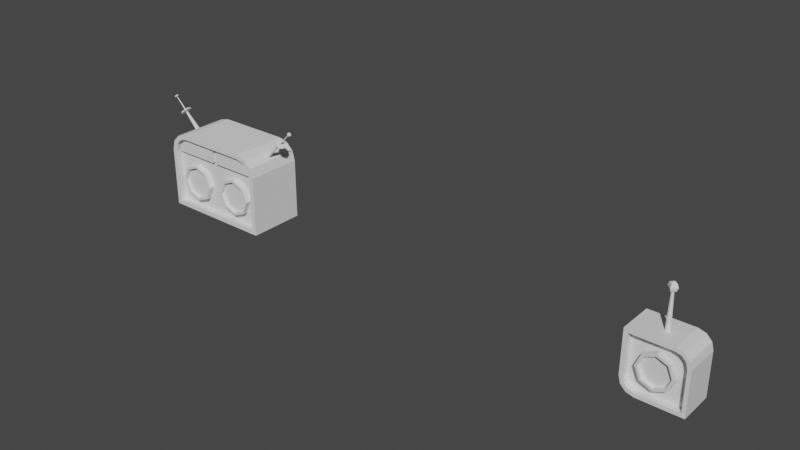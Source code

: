 # Source: simpelButton2Text.blend  (saved by Blender 3.4.6; exported with 4.5.12 LTS)
import bpy
from mathutils import Matrix  # noqa: F401  (used for matrix-valued properties, if any)

bpy.ops.wm.read_factory_settings(use_empty=True)
scene = bpy.context.scene
scene.name = 'Scene'

# ---- collections
col_collection = bpy.data.collections.new('Collection'); scene.collection.children.link(col_collection)

# ---- materials (node trees are filled in below, after node groups)
mat_material = bpy.data.materials.new('Material')
mat_material.alpha_threshold = 0.0
mat_material.use_transparent_shadow = False
mat_material.roughness = 0.5
mat_material.line_color = (0.0, 0.0, 0.0, 1.0)

# ---- material node trees
mat_material.use_nodes = True; mat_material.node_tree.nodes.clear()
_N = mat_material.node_tree.nodes; _L = mat_material.node_tree.links
n0 = _N.new('ShaderNodeOutputMaterial'); n0.name = 'Material Output'; n0.location = (300, 300)
n1 = _N.new('ShaderNodeBsdfPrincipled'); n1.name = 'Principled BSDF'; n1.location = (10, 300)
n1.distribution = 'GGX'
n1.subsurface_method = 'RANDOM_WALK_SKIN'
n1.inputs[3].default_value = 1.45
n1.inputs[27].default_value = (0.0, 0.0, 0.0, 1.0)
n1.inputs[28].default_value = 1.0
_L.new(n1.outputs[0], n0.inputs[0])
n0.is_active_output = True

# ---- world
world_world = bpy.data.worlds.new('World'); scene.world = world_world
world_world.use_nodes = True; world_world.node_tree.nodes.clear()
_N = world_world.node_tree.nodes; _L = world_world.node_tree.links
n0 = _N.new('ShaderNodeOutputWorld'); n0.name = 'World Output'; n0.location = (300, 300)
n1 = _N.new('ShaderNodeBackground'); n1.name = 'Background'; n1.location = (10, 300)
n1.inputs[0].default_value = (0.05088, 0.05088, 0.05088, 1.0)
_L.new(n1.outputs[0], n0.inputs[0])
n0.is_active_output = True
world_world.color = (0.05088, 0.05088, 0.05088)
world_world.use_sun_shadow = False
world_world.sun_shadow_jitter_overblur = 0.0

# ---- meshes
me_cube = bpy.data.meshes.new('Cube')
me_cube.from_pydata([(0.2238, -0.08565, -0.3568), (-0.2162, -0.08565, 0.08323), (-0.2462, 0.2204, 0.1132), (0.2538, 0.2204, -0.3868), (0.2238, -0.08565, -0.01662), (0.1239, -0.08565, 0.08323), (0.21, -0.08565, 0.03475), (0.1753, -0.08565, 0.06946), (-0.2162, -0.08565, -0.2569), (-0.1164, -0.08565, -0.3568), (-0.2025, -0.08565, -0.3083), (-0.1678, -0.08565, -0.343), (0.1279, 0.2204, 0.1132), (0.2538, 0.2204, -0.01268), (0.1908, 0.2204, 0.09636), (0.2369, 0.2204, 0.05028), (-0.1203, 0.2204, -0.3868), (-0.2462, 0.2204, -0.2609), (-0.1833, 0.2204, -0.3699), (-0.2294, 0.2204, -0.3238), (0.2369, -0.08565, 0.05028), (0.2538, -0.08565, -0.01268), (0.1908, -0.08565, 0.09636), (0.1279, -0.08565, 0.1132), (-0.1203, -0.08565, -0.3868), (-0.1833, -0.08565, -0.3699), (-0.2294, -0.08565, -0.3238), (-0.2462, -0.08565, -0.2609), (-0.2462, -0.08565, 0.1132), (0.2538, -0.08565, -0.3868), (0.21, -0.02565, 0.03475), (0.2238, -0.02565, -0.01662), (0.1753, -0.02565, 0.06946), (0.1239, -0.02565, 0.08323), (-0.1164, -0.02565, -0.3568), (-0.1678, -0.02565, -0.343), (-0.2025, -0.02565, -0.3083), (-0.2162, -0.02565, -0.2569), (-0.2162, -0.02565, 0.08323), (0.2238, -0.02565, -0.3568), (-0.1435, -0.0347, -0.1368), (-0.1004, -0.0347, -0.03262), (0.003769, -0.0347, 0.01052), (0.1079, -0.0347, -0.03262), (0.1511, -0.0347, -0.1368), (0.1079, -0.0347, -0.2409), (0.003769, -0.0347, -0.2841), (-0.1004, -0.0347, -0.2409), (-0.1004, -0.0347, -0.03262), (-0.1435, -0.0347, -0.1368), (0.003769, -0.0347, 0.01052), (0.1079, -0.0347, -0.03262), (0.1511, -0.0347, -0.1368), (0.1079, -0.0347, -0.2409), (0.003769, -0.0347, -0.2841), (-0.1004, -0.0347, -0.2409), (-0.08507, -0.0847, -0.04793), (-0.1219, -0.0847, -0.1368), (0.003769, -0.0847, -0.01113), (0.09261, -0.0847, -0.04793), (0.1294, -0.0847, -0.1368), (0.09261, -0.0847, -0.2256), (0.003769, -0.0847, -0.2624), (-0.08507, -0.0847, -0.2256), (-0.1004, -0.0847, -0.03262), (-0.1435, -0.0847, -0.1368), (0.003769, -0.0847, 0.01052), (0.1079, -0.0847, -0.03262), (0.1511, -0.0847, -0.1368), (0.1079, -0.0847, -0.2409), (0.003769, -0.0847, -0.2841), (-0.1004, -0.0847, -0.2409), (-0.08507, -0.0547, -0.04793), (-0.1219, -0.0547, -0.1368), (0.003769, -0.0547, -0.01113), (0.09261, -0.0547, -0.04793), (0.1294, -0.0547, -0.1368), (0.09261, -0.0547, -0.2256), (0.003769, -0.0547, -0.2624), (-0.08507, -0.0547, -0.2256), (-0.02438, 0.08257, 0.1132), (0.006015, 0.08257, 0.1132), (0.006015, 0.05217, 0.1132), (-0.02438, 0.05217, 0.1132), (-0.03068, 0.06737, 0.1132), (0.01231, 0.06737, 0.1132), (-0.009182, 0.04588, 0.1132), (-0.009182, 0.08887, 0.1132), (-0.009182, 0.06737, 0.1132), (-0.01993, 0.06737, 0.4132), (-0.01678, 0.07497, 0.4132), (0.001564, 0.06737, 0.4132), (-0.001584, 0.05977, 0.4132), (-0.009182, 0.05663, 0.4132), (-0.01678, 0.05977, 0.4132), (-0.009182, 0.07812, 0.4132), (-0.001584, 0.07497, 0.4132), (-0.009182, 0.06737, 0.4132), (-0.009731, 0.1041, 0.4431), (-0.009731, 0.09249, 0.415), (0.0184, 0.06435, 0.4713), (0.03005, 0.06435, 0.4431), (0.0184, 0.06435, 0.415), (-0.009731, 0.03622, 0.4713), (-0.009731, 0.02457, 0.4431), (-0.009731, 0.03622, 0.415), (-0.009731, 0.06435, 0.4033), (-0.009731, 0.06435, 0.4829), (-0.03786, 0.06435, 0.4713), (-0.04952, 0.06435, 0.4431), (-0.03786, 0.06435, 0.415), (-0.009731, 0.09249, 0.4713)], [], [(29, 24, 16, 3), (27, 28, 2, 17), (28, 23, 12, 2), (21, 29, 3, 13), (16, 18, 19, 17, 2, 12, 14, 15, 13, 3), (21, 13, 15, 20), (20, 15, 14, 22), (22, 14, 12, 23), (16, 24, 25, 18), (18, 25, 26, 19), (19, 26, 27, 17), (9, 0, 39, 34), (6, 4, 21, 20), (7, 6, 20, 22), (5, 7, 22, 23), (9, 11, 25, 24), (11, 10, 26, 25), (10, 8, 27, 26), (8, 1, 28, 27), (0, 9, 24, 29), (4, 0, 29, 21), (1, 5, 23, 28), (37, 36, 35, 34, 39, 31, 30, 32, 33, 38), (10, 11, 35, 36), (6, 7, 32, 30), (0, 4, 31, 39), (8, 10, 36, 37), (7, 5, 33, 32), (5, 1, 38, 33), (1, 8, 37, 38), (11, 9, 34, 35), (4, 6, 30, 31), (41, 42, 43, 44, 45, 46, 47, 40), (51, 50, 66, 67), (40, 47, 55, 49), (46, 45, 53, 54), (44, 43, 51, 52), (42, 41, 48, 50), (47, 46, 54, 55), (45, 44, 52, 53), (43, 42, 50, 51), (41, 40, 49, 48), (63, 62, 78, 79), (48, 49, 65, 64), (49, 55, 71, 65), (54, 53, 69, 70), (52, 51, 67, 68), (50, 48, 64, 66), (55, 54, 70, 71), (53, 52, 68, 69), (57, 56, 64, 65), (56, 58, 66, 64), (58, 59, 67, 66), (59, 60, 68, 67), (60, 61, 69, 68), (61, 62, 70, 69), (62, 63, 71, 70), (63, 57, 65, 71), (72, 73, 79, 78, 77, 76, 75, 74), (61, 60, 76, 77), (59, 58, 74, 75), (56, 57, 73, 72), (57, 63, 79, 73), (62, 61, 77, 78), (60, 59, 75, 76), (58, 56, 72, 74), (88, 87, 81, 85), (84, 80, 87, 88), (83, 84, 88, 86), (86, 88, 85, 82), (97, 91, 96, 95), (89, 97, 95, 90), (94, 93, 97, 89), (93, 92, 91, 97), (81, 87, 95, 96), (85, 81, 96, 91), (87, 80, 90, 95), (82, 85, 91, 92), (86, 82, 92, 93), (84, 83, 94, 89), (83, 86, 93, 94), (80, 84, 89, 90), (106, 99, 102), (98, 111, 100, 101), (99, 98, 101, 102), (111, 107, 100), (101, 100, 103, 104), (102, 101, 104, 105), (100, 107, 103), (106, 102, 105), (106, 105, 110), (104, 103, 108, 109), (105, 104, 109, 110), (103, 107, 108), (106, 110, 99), (109, 108, 111, 98), (110, 109, 98, 99), (108, 107, 111)])
_uv = me_cube.uv_layers.new(name='UVMap')
_uv.uv.foreach_set('vector', [0.375, 0.5, 0.375, 0.313, 0.375, 0.313, 0.375, 0.5, 0.438, 0.25, 0.625, 0.25, 0.625, 0.25, 0.438, 0.25, 0.625, 0.25, 0.625, 0.437, 0.625, 0.437, 0.625, 0.25, 0.562, 0.5, 0.375, 0.5, 0.375, 0.5, 0.562, 0.5, 0.375, 0.313, 0.3778, 0.2815, 0.4065, 0.2528, 0.438, 0.25, 0.625, 0.25, 0.625, 0.437, 0.6222, 0.4685, 0.5935, 0.4972, 0.562, 0.5, 0.375, 0.5, 0.562, 0.5, 0.562, 0.5, 0.5935, 0.4972, 0.5935, 0.4972, 0.5935, 0.4972, 0.5935, 0.4972, 0.6222, 0.4685, 0.6222, 0.4685, 0.6222, 0.4685, 0.6222, 0.4685, 0.625, 0.437, 0.625, 0.437, 0.375, 0.313, 0.375, 0.313, 0.3778, 0.2815, 0.3778, 0.2815, 0.3778, 0.2815, 0.3778, 0.2815, 0.4065, 0.2528, 0.4065, 0.2528, 0.4065, 0.2528, 0.4065, 0.2528, 0.438, 0.25, 0.438, 0.25, 0.3891, 0.3147, 0.39, 0.485, 0.39, 0.485, 0.3891, 0.3147, 0.5867, 0.4811, 0.5603, 0.4859, 0.562, 0.5, 0.5935, 0.4972, 0.6061, 0.4617, 0.5867, 0.4811, 0.5935, 0.4972, 0.6222, 0.4685, 0.6109, 0.4353, 0.6061, 0.4617, 0.6222, 0.4685, 0.625, 0.437, 0.3891, 0.3147, 0.3939, 0.2883, 0.3778, 0.2815, 0.375, 0.313, 0.3939, 0.2883, 0.4133, 0.2689, 0.4065, 0.2528, 0.3778, 0.2815, 0.4133, 0.2689, 0.4397, 0.2641, 0.438, 0.25, 0.4065, 0.2528, 0.4397, 0.2641, 0.61, 0.265, 0.625, 0.25, 0.438, 0.25, 0.39, 0.485, 0.3891, 0.3147, 0.375, 0.313, 0.375, 0.5, 0.5603, 0.4859, 0.39, 0.485, 0.375, 0.5, 0.562, 0.5, 0.61, 0.265, 0.6109, 0.4353, 0.625, 0.437, 0.625, 0.25, 0.4397, 0.2641, 0.4133, 0.2689, 0.3939, 0.2883, 0.3891, 0.3147, 0.39, 0.485, 0.5603, 0.4859, 0.5867, 0.4811, 0.6061, 0.4617, 0.6109, 0.4353, 0.61, 0.265, 0.4133, 0.2689, 0.3939, 0.2883, 0.3939, 0.2883, 0.4133, 0.2689, 0.5867, 0.4811, 0.6061, 0.4617, 0.6061, 0.4617, 0.5867, 0.4811, 0.39, 0.485, 0.5603, 0.4859, 0.5603, 0.4859, 0.39, 0.485, 0.4397, 0.2641, 0.4133, 0.2689, 0.4133, 0.2689, 0.4397, 0.2641, 0.6061, 0.4617, 0.6109, 0.4353, 0.6109, 0.4353, 0.6061, 0.4617, 0.6109, 0.4353, 0.61, 0.265, 0.61, 0.265, 0.6109, 0.4353, 0.61, 0.265, 0.4397, 0.2641, 0.4397, 0.2641, 0.61, 0.265, 0.3939, 0.2883, 0.3891, 0.3147, 0.3891, 0.3147, 0.3939, 0.2883, 0.5603, 0.4859, 0.5867, 0.4811, 0.5867, 0.4811, 0.5603, 0.4859, 0.4197, 0.4197, 0.49, 0.25, 0.4197, 0.08029, 0.25, 0.01, 0.08029, 0.08029, 0.01, 0.25, 0.08029, 0.4197, 0.25, 0.49, 0.4197, 0.08029, 0.49, 0.25, 0.49, 0.25, 0.4197, 0.08029, 0.25, 0.49, 0.08029, 0.4197, 0.08029, 0.4197, 0.25, 0.49, 0.01, 0.25, 0.08029, 0.08029, 0.08029, 0.08029, 0.01, 0.25, 0.25, 0.01, 0.4197, 0.08029, 0.4197, 0.08029, 0.25, 0.01, 0.49, 0.25, 0.4197, 0.4197, 0.4197, 0.4197, 0.49, 0.25, 0.08029, 0.4197, 0.01, 0.25, 0.01, 0.25, 0.08029, 0.4197, 0.08029, 0.08029, 0.25, 0.01, 0.25, 0.01, 0.08029, 0.08029, 0.4197, 0.08029, 0.49, 0.25, 0.49, 0.25, 0.4197, 0.08029, 0.4197, 0.4197, 0.25, 0.49, 0.25, 0.49, 0.4197, 0.4197, 0.1052, 0.3948, 0.04527, 0.25, 0.04527, 0.25, 0.1052, 0.3948, 0.4197, 0.4197, 0.25, 0.49, 0.25, 0.49, 0.4197, 0.4197, 0.25, 0.49, 0.08029, 0.4197, 0.08029, 0.4197, 0.25, 0.49, 0.01, 0.25, 0.08029, 0.08029, 0.08029, 0.08029, 0.01, 0.25, 0.25, 0.01, 0.4197, 0.08029, 0.4197, 0.08029, 0.25, 0.01, 0.49, 0.25, 0.4197, 0.4197, 0.4197, 0.4197, 0.49, 0.25, 0.08029, 0.4197, 0.01, 0.25, 0.01, 0.25, 0.08029, 0.4197, 0.08029, 0.08029, 0.25, 0.01, 0.25, 0.01, 0.08029, 0.08029, 0.25, 0.4547, 0.3948, 0.3948, 0.4197, 0.4197, 0.25, 0.49, 0.3948, 0.3948, 0.4547, 0.25, 0.49, 0.25, 0.4197, 0.4197, 0.4547, 0.25, 0.3948, 0.1052, 0.4197, 0.08029, 0.49, 0.25, 0.3948, 0.1052, 0.25, 0.04527, 0.25, 0.01, 0.4197, 0.08029, 0.25, 0.04527, 0.1052, 0.1052, 0.08029, 0.08029, 0.25, 0.01, 0.1052, 0.1052, 0.04527, 0.25, 0.01, 0.25, 0.08029, 0.08029, 0.04527, 0.25, 0.1052, 0.3948, 0.08029, 0.4197, 0.01, 0.25, 0.1052, 0.3948, 0.25, 0.4547, 0.25, 0.49, 0.08029, 0.4197, 0.3948, 0.3948, 0.25, 0.4547, 0.1052, 0.3948, 0.04527, 0.25, 0.1052, 0.1052, 0.25, 0.04527, 0.3948, 0.1052, 0.4547, 0.25, 0.1052, 0.1052, 0.25, 0.04527, 0.25, 0.04527, 0.1052, 0.1052, 0.3948, 0.1052, 0.4547, 0.25, 0.4547, 0.25, 0.3948, 0.1052, 0.3948, 0.3948, 0.25, 0.4547, 0.25, 0.4547, 0.3948, 0.3948, 0.25, 0.4547, 0.1052, 0.3948, 0.1052, 0.3948, 0.25, 0.4547, 0.04527, 0.25, 0.1052, 0.1052, 0.1052, 0.1052, 0.04527, 0.25, 0.25, 0.04527, 0.3948, 0.1052, 0.3948, 0.1052, 0.25, 0.04527, 0.4547, 0.25, 0.3948, 0.3948, 0.3948, 0.3948, 0.4547, 0.25, 0.625, 0.3435, 0.625, 0.3435, 0.625, 0.437, 0.625, 0.437, 0.625, 0.25, 0.625, 0.25, 0.625, 0.3435, 0.625, 0.3435, 0.625, 0.25, 0.625, 0.25, 0.625, 0.3435, 0.625, 0.3435, 0.625, 0.3435, 0.625, 0.3435, 0.625, 0.437, 0.625, 0.437, 0.625, 0.3435, 0.625, 0.437, 0.625, 0.437, 0.625, 0.3435, 0.625, 0.25, 0.625, 0.3435, 0.625, 0.3435, 0.625, 0.25, 0.625, 0.25, 0.625, 0.3435, 0.625, 0.3435, 0.625, 0.25, 0.625, 0.3435, 0.625, 0.437, 0.625, 0.437, 0.625, 0.3435, 0.625, 0.437, 0.625, 0.3435, 0.625, 0.3435, 0.625, 0.437, 0.625, 0.437, 0.625, 0.437, 0.625, 0.437, 0.625, 0.437, 0.625, 0.3435, 0.625, 0.25, 0.625, 0.25, 0.625, 0.3435, 0.625, 0.437, 0.625, 0.437, 0.625, 0.437, 0.625, 0.437, 0.625, 0.3435, 0.625, 0.437, 0.625, 0.437, 0.625, 0.3435, 0.625, 0.25, 0.625, 0.25, 0.625, 0.25, 0.625, 0.25, 0.625, 0.25, 0.625, 0.3435, 0.625, 0.3435, 0.625, 0.25, 0.625, 0.25, 0.625, 0.25, 0.625, 0.25, 0.625, 0.25, 0.625, 0.0, 0.75, 0.25, 0.5, 0.25, 0.75, 0.5, 0.75, 0.75, 0.5, 0.75, 0.5, 0.5, 0.75, 0.25, 0.75, 0.5, 0.5, 0.5, 0.5, 0.25, 0.75, 0.75, 0.625, 1.0, 0.5, 0.75, 0.5, 0.5, 0.5, 0.75, 0.25, 0.75, 0.25, 0.5, 0.5, 0.25, 0.5, 0.5, 0.25, 0.5, 0.25, 0.25, 0.5, 0.75, 0.375, 1.0, 0.25, 0.75, 0.375, 0.0, 0.5, 0.25, 0.25, 0.25, 0.125, 0.0, 0.25, 0.25, 0.0, 0.25, 0.25, 0.5, 0.25, 0.75, 0.0, 0.75, 0.0, 0.5, 0.25, 0.25, 0.25, 0.5, 0.0, 0.5, 0.0, 0.25, 0.25, 0.75, 0.125, 1.0, 0.0, 0.75, 0.875, 0.0, 1.0, 0.25, 0.75, 0.25, 1.0, 0.5, 1.0, 0.75, 0.75, 0.75, 0.75, 0.5, 1.0, 0.25, 1.0, 0.5, 0.75, 0.5, 0.75, 0.25, 1.0, 0.75, 0.875, 1.0, 0.75, 0.75])
me_cube.materials.append(mat_material)
me_cube.use_mirror_vertex_groups = False
me_cube.update()
me_cube_001 = bpy.data.meshes.new('Cube.001')
me_cube_001.from_pydata([(-0.25, -0.25, -0.21), (0.2062, 0.01417, 0.3862), (0.1862, -0.01417, 0.4062), (0.21, -0.25, -0.21), (0.21, -0.25, 0.25), (0.25, 0.25, -0.25), (0.25, 0.25, 0.25), (-0.75, 0.25, -0.25), (-0.71, -0.25, -0.21), (-0.71, -0.25, 0.25), (-0.75, 0.25, 0.25), (-0.25, -0.25, 0.41), (0.1862, 0.01417, 0.4062), (0.0803, 0.25, 0.45), (0.25, 0.25, 0.2803), (0.1651, 0.25, 0.4273), (0.2273, 0.25, 0.3651), (0.21, -0.25, 0.275), (0.07503, -0.25, 0.41), (0.1914, -0.25, 0.3444), (0.1444, -0.25, 0.3914), (-0.575, -0.25, 0.41), (-0.71, -0.25, 0.275), (-0.6444, -0.25, 0.3914), (-0.6914, -0.25, 0.3444), (-0.75, 0.25, 0.2803), (-0.5803, 0.25, 0.45), (-0.7273, 0.25, 0.3651), (-0.6651, 0.25, 0.4273), (0.25, -0.25, 0.25), (0.25, -0.25, -0.25), (-0.25, -0.25, -0.25), (-0.75, -0.25, -0.25), (-0.75, -0.25, 0.25), (0.0803, -0.25, 0.45), (0.1651, -0.25, 0.4273), (0.2273, -0.25, 0.3651), (0.25, -0.25, 0.2803), (-0.6651, -0.25, 0.4273), (-0.5803, -0.25, 0.45), (-0.7273, -0.25, 0.3651), (-0.75, -0.25, 0.2803), (-0.25, -0.25, 0.45), (-0.25, -0.19, -0.21), (-0.25, -0.19, 0.25), (0.21, -0.19, 0.25), (-0.71, -0.19, 0.25), (-0.25, -0.19, 0.41), (0.21, -0.19, -0.21), (-0.71, -0.19, -0.21), (0.07503, -0.19, 0.41), (0.1444, -0.19, 0.3914), (0.1914, -0.19, 0.3444), (0.21, -0.19, 0.275), (-0.6444, -0.19, 0.3914), (-0.575, -0.19, 0.41), (-0.6914, -0.19, 0.3444), (-0.71, -0.19, 0.275), (-0.3622, -0.19, -0.09779), (-0.3622, -0.19, 0.1378), (-0.5978, -0.19, 0.1378), (-0.5978, -0.19, -0.09779), (-0.3134, -0.19, 0.02), (-0.48, -0.19, 0.1866), (-0.6466, -0.19, 0.02), (-0.48, -0.19, -0.1466), (-0.48, -0.19, 0.02), (-0.3351, -0.24, 0.02), (-0.3775, -0.24, 0.1225), (-0.48, -0.24, 0.1649), (-0.5825, -0.24, 0.1225), (-0.6249, -0.24, 0.02), (-0.48, -0.24, -0.1249), (-0.3775, -0.24, -0.08248), (-0.5825, -0.24, -0.08248), (-0.1378, -0.19, -0.09779), (-0.3134, -0.24, 0.02), (-0.3622, -0.24, 0.1378), (-0.48, -0.24, 0.1866), (-0.5978, -0.24, 0.1378), (-0.6466, -0.24, 0.02), (-0.48, -0.24, -0.1466), (-0.3622, -0.24, -0.09779), (-0.5978, -0.24, -0.09779), (-0.48, -0.21, 0.02), (-0.6249, -0.21, 0.02), (-0.3351, -0.21, 0.02), (-0.48, -0.21, -0.1249), (-0.48, -0.21, 0.1649), (-0.3775, -0.21, 0.1225), (-0.5825, -0.21, 0.1225), (-0.3775, -0.21, -0.08248), (-0.5825, -0.21, -0.08248), (-0.1378, -0.19, 0.1378), (0.09779, -0.19, 0.1378), (0.09779, -0.19, -0.09779), (-0.1866, -0.19, 0.02), (-0.02, -0.19, 0.1866), (0.1466, -0.19, 0.02), (-0.02, -0.19, -0.1466), (-0.02, -0.19, 0.02), (-0.1649, -0.24, 0.02), (-0.1225, -0.24, 0.1225), (-0.02, -0.24, 0.1649), (0.1249, -0.24, 0.02), (0.08248, -0.24, -0.08248), (-0.02, -0.24, -0.1249), (-0.1225, -0.24, -0.08248), (0.08248, -0.24, 0.1225), (-0.1866, -0.24, 0.02), (-0.1378, -0.24, 0.1378), (-0.02, -0.24, 0.1866), (0.1466, -0.24, 0.02), (0.09779, -0.24, -0.09779), (-0.02, -0.24, -0.1466), (-0.1378, -0.24, -0.09779), (0.09779, -0.24, 0.1378), (-0.02, -0.21, 0.02), (-0.1649, -0.21, 0.02), (0.1249, -0.21, 0.02), (-0.02, -0.21, -0.1249), (-0.02, -0.21, 0.1649), (-0.1225, -0.21, 0.1225), (0.08248, -0.21, -0.08248), (-0.1225, -0.21, -0.08248), (0.08248, -0.21, 0.1225), (-0.23, -0.19, 0.27), (0.19, -0.19, 0.27), (0.19, -0.19, 0.2724), (0.1735, -0.19, 0.3341), (0.1341, -0.19, 0.3735), (0.0724, -0.19, 0.39), (-0.23, -0.19, 0.39), (-0.69, -0.19, 0.27), (-0.27, -0.19, 0.27), (-0.27, -0.19, 0.39), (-0.5724, -0.19, 0.39), (-0.6341, -0.19, 0.3735), (-0.6735, -0.19, 0.3341), (-0.69, -0.19, 0.2724), (0.19, -0.22, 0.27), (-0.23, -0.22, 0.27), (-0.23, -0.22, 0.39), (0.19, -0.22, 0.2724), (0.1735, -0.22, 0.3341), (0.1341, -0.22, 0.3735), (0.0724, -0.22, 0.39), (-0.27, -0.22, 0.27), (-0.69, -0.22, 0.27), (-0.69, -0.22, 0.2724), (-0.27, -0.22, 0.39), (-0.5724, -0.22, 0.39), (-0.6341, -0.22, 0.3735), (-0.6735, -0.22, 0.3341), (0.2062, -0.01417, 0.3862), (0.2104, -1.49e-09, 0.382), (0.1962, -0.02004, 0.3962), (0.1962, 0.02004, 0.3962), (0.182, 2.014e-09, 0.4104), (0.1962, 2.618e-10, 0.3962), (0.3426, -0.007085, 0.5326), (0.3447, -1.987e-08, 0.5305), (0.3627, -0.03543, 0.5126), (0.3326, -0.007085, 0.5426), (0.3305, -1.812e-08, 0.5447), (0.3426, 0.007085, 0.5326), (0.3376, 0.01002, 0.5376), (0.3376, -0.01002, 0.5376), (0.3326, 0.007085, 0.5426), (-0.7062, 0.01417, 0.3862), (-0.6862, 0.01417, 0.4062), (-0.6862, -0.01417, 0.4062), (-0.7062, -0.01417, 0.3862), (-0.682, 1.49e-09, 0.4104), (-0.6962, -0.02004, 0.3962), (-0.6962, 0.02004, 0.3962), (-0.7104, -2.014e-09, 0.382), (-0.6962, -2.618e-10, 0.3962), (-0.8305, 6.27e-10, 0.5447), (-0.8326, -0.007085, 0.5426), (-0.8376, -0.01002, 0.5376), (-0.8376, 0.01002, 0.5376), (-0.8426, 0.007085, 0.5326), (-0.8447, -1.125e-09, 0.5305), (-0.8426, -0.007085, 0.5326), (-0.8326, 0.007085, 0.5426), (-0.8376, -2.489e-10, 0.5376), (-0.8022, 4.281e-09, 0.5731), (-0.8126, -0.03543, 0.5627), (-0.8376, -0.0501, 0.5376), (-0.8376, 0.0501, 0.5376), (-0.8627, 0.03543, 0.5126), (-0.8731, -4.479e-09, 0.5022), (-0.8627, -0.03543, 0.5126), (-0.8126, 0.03543, 0.5627), (-0.8376, -9.911e-11, 0.5376), (-0.8399, 3.582e-09, 0.5495), (-0.8413, -0.004811, 0.5481), (-0.8447, -0.006803, 0.5447), (-0.8447, 0.006803, 0.5447), (-0.8481, 0.00481, 0.5413), (-0.8495, -2.384e-09, 0.5399), (-0.8481, -0.00481, 0.5413), (-0.8413, 0.004811, 0.5481), (-0.8093, 4.281e-09, 0.5801), (-0.8196, -0.03543, 0.5697), (-0.8447, -0.0501, 0.5447), (-0.8447, 0.0501, 0.5447), (-0.8697, 0.03543, 0.5196), (-0.8801, -4.479e-09, 0.5093), (-0.8697, -0.03543, 0.5196), (-0.8196, 0.03543, 0.5697), (-0.9508, 6.234e-10, 0.6508), (-0.9532, -5.19e-10, 0.6484), (-0.9484, 2.464e-09, 0.6532), (-0.9508, -0.003402, 0.6508), (-0.9508, 0.003402, 0.6508), (-0.9491, -0.002405, 0.6525), (-0.9525, 0.002405, 0.6491), (-0.9525, -0.002405, 0.6491), (-0.9491, 0.002405, 0.6525), (0.3426, -0.007085, 0.5326), (0.3447, -1.987e-08, 0.5305), (0.3376, -1.9e-08, 0.5376), (0.3326, -0.007085, 0.5426), (0.3305, -1.812e-08, 0.5447), (0.3426, 0.007085, 0.5326), (0.3376, 0.01002, 0.5376), (0.3376, -0.01002, 0.5376), (0.3326, 0.007085, 0.5426), (0.3731, -2.279e-08, 0.5022), (0.3376, -1.841e-08, 0.5376), (0.3126, -0.03543, 0.5627), (0.3022, -1.403e-08, 0.5731), (0.3627, 0.03543, 0.5126), (0.3376, 0.0501, 0.5376), (0.3376, -0.0501, 0.5376), (0.3126, 0.03543, 0.5627), (0.3481, -0.004811, 0.5413), (0.3495, -2.279e-08, 0.5399), (0.4508, -1.862e-08, 0.6508), (0.3413, -0.004811, 0.5481), (0.3399, -1.683e-08, 0.5495), (0.3481, 0.00481, 0.5413), (0.3447, 0.006803, 0.5447), (0.3447, -0.006803, 0.5447), (0.3413, 0.004811, 0.5481), (0.3697, -0.03543, 0.5196), (0.3801, -2.279e-08, 0.5093), (0.3196, -0.03543, 0.5697), (0.3093, -1.403e-08, 0.5801), (0.3697, 0.03543, 0.5196), (0.3447, 0.0501, 0.5447), (0.3447, -0.0501, 0.5447), (0.3196, 0.03543, 0.5697), (0.3495, -2.279e-08, 0.5399), (0.3399, -1.683e-08, 0.5495), (0.3447, 0.006803, 0.5447), (0.3447, -0.006803, 0.5447), (0.3481, -0.004811, 0.5413), (0.3413, -0.004811, 0.5481), (0.3481, 0.00481, 0.5413), (0.3413, 0.004811, 0.5481), (0.4532, -2.081e-08, 0.6484), (0.4484, -1.783e-08, 0.6532), (0.4508, 0.003402, 0.6508), (0.4508, -0.003402, 0.6508), (0.4525, -0.002405, 0.6491), (0.4491, -0.002405, 0.6525), (0.4525, 0.002405, 0.6491), (0.4491, 0.002405, 0.6525), (-0.9508, -2.368e-09, 0.6508), (-0.9628, -8.08e-09, 0.6387), (-0.9387, 6.836e-09, 0.6628), (-0.9508, -0.01701, 0.6508), (-0.9508, 0.01701, 0.6508), (-0.9423, -0.01203, 0.6593), (-0.9593, 0.01203, 0.6423), (-0.9593, -0.01203, 0.6423), (-0.9423, 0.01203, 0.6593), (-0.9578, -2.368e-09, 0.6578), (-0.9699, -8.08e-09, 0.6458), (-0.9458, 6.836e-09, 0.6699), (-0.9578, -0.01701, 0.6578), (-0.9578, 0.01701, 0.6578), (-0.9493, -0.01203, 0.6663), (-0.9663, 0.01203, 0.6493), (-0.9663, -0.01203, 0.6493), (-0.9493, 0.01203, 0.6663), (0.4508, -1.737e-08, 0.6508), (0.4628, -2.832e-08, 0.6387), (0.4387, -1.34e-08, 0.6628), (0.4508, 0.01701, 0.6508), (0.4508, -0.01701, 0.6508), (0.4593, -0.01203, 0.6423), (0.4423, -0.01203, 0.6593), (0.4593, 0.01203, 0.6423), (0.4423, 0.01203, 0.6593), (0.4578, -1.737e-08, 0.6578), (0.4699, -2.832e-08, 0.6458), (0.4458, -1.34e-08, 0.6699), (0.4578, 0.01701, 0.6578), (0.4578, -0.01701, 0.6578), (0.4663, -0.01203, 0.6493), (0.4493, -0.01203, 0.6663), (0.4663, 0.01203, 0.6493), (0.4493, 0.01203, 0.6663)], [], [(6, 5, 7, 10, 25, 27, 28, 26, 13, 15, 16, 14), (168, 164, 225, 229), (5, 6, 29, 30), (3, 4, 45, 48), (13, 26, 39, 42, 34), (161, 165, 226, 222), (32, 33, 10, 7), (21, 23, 54, 55), (17, 19, 52, 53), (158, 159, 156, 2), (29, 6, 14, 37), (22, 9, 46, 57), (163, 167, 228, 224), (44, 46, 49, 43, 48, 45), (10, 33, 41, 25), (13, 34, 35, 15), (15, 35, 36, 16), (16, 36, 37, 14), (39, 26, 28, 38), (38, 28, 27, 40), (40, 27, 25, 41), (12, 157, 159, 158), (4, 3, 30, 29), (3, 0, 31, 30), (8, 9, 33, 32), (0, 8, 32, 31), (18, 20, 35, 34), (20, 19, 36, 35), (19, 17, 37, 36), (23, 21, 39, 38), (24, 23, 38, 40), (22, 24, 40, 41), (11, 18, 34, 42), (17, 4, 29, 37), (21, 11, 42, 39), (9, 22, 41, 33), (159, 155, 154, 156), (157, 1, 155, 159), (134, 135, 150, 147), (132, 126, 141, 142), (23, 24, 56, 54), (0, 3, 48, 43), (24, 22, 57, 56), (9, 8, 49, 46), (18, 11, 47, 50), (8, 0, 43, 49), (4, 17, 53, 45), (20, 18, 50, 51), (11, 21, 55, 47), (19, 20, 51, 52), (66, 64, 60, 63), (65, 61, 64, 66), (58, 65, 66, 62), (62, 66, 63, 59), (68, 69, 88, 89), (74, 72, 87, 92), (67, 68, 89, 86), (70, 71, 85, 90), (62, 59, 77, 76), (61, 65, 81, 83), (59, 63, 78, 77), (65, 58, 82, 81), (63, 60, 79, 78), (64, 61, 83, 80), (58, 62, 76, 82), (60, 64, 80, 79), (68, 67, 76, 77), (70, 69, 78, 79), (71, 70, 79, 80), (73, 72, 81, 82), (67, 73, 82, 76), (69, 68, 77, 78), (74, 71, 80, 83), (72, 74, 83, 81), (84, 88, 90, 85), (87, 84, 85, 92), (91, 86, 84, 87), (86, 89, 88, 84), (72, 73, 91, 87), (69, 70, 90, 88), (71, 74, 92, 85), (73, 67, 86, 91), (100, 96, 93, 97), (99, 75, 96, 100), (95, 99, 100, 98), (98, 100, 97, 94), (102, 101, 118, 122), (105, 104, 119, 123), (101, 107, 124, 118), (104, 108, 125, 119), (99, 95, 113, 114), (97, 93, 110, 111), (98, 94, 116, 112), (96, 75, 115, 109), (95, 98, 112, 113), (93, 96, 109, 110), (75, 99, 114, 115), (94, 97, 111, 116), (101, 102, 110, 109), (102, 103, 111, 110), (104, 105, 113, 112), (105, 106, 114, 113), (107, 101, 109, 115), (103, 108, 116, 111), (108, 104, 112, 116), (106, 107, 115, 114), (117, 121, 122, 118), (120, 117, 118, 124), (123, 119, 117, 120), (119, 125, 121, 117), (107, 106, 120, 124), (108, 103, 121, 125), (106, 105, 123, 120), (103, 102, 122, 121), (44, 45, 127, 126), (45, 53, 128, 127), (53, 52, 129, 128), (52, 51, 130, 129), (51, 50, 131, 130), (50, 47, 132, 131), (47, 44, 126, 132), (46, 44, 134, 133), (44, 47, 135, 134), (47, 55, 136, 135), (55, 54, 137, 136), (54, 56, 138, 137), (56, 57, 139, 138), (57, 46, 133, 139), (141, 140, 143, 144, 145, 146, 142), (148, 147, 150, 151, 152, 153, 149), (127, 128, 143, 140), (135, 136, 151, 150), (128, 129, 144, 143), (136, 137, 152, 151), (129, 130, 145, 144), (137, 138, 153, 152), (130, 131, 146, 145), (138, 139, 149, 153), (131, 132, 142, 146), (133, 134, 147, 148), (126, 127, 140, 141), (139, 133, 148, 149), (31, 32, 7, 5, 30), (166, 168, 229, 227), (157, 12, 168, 166), (156, 154, 160, 167), (1, 157, 166, 165), (158, 2, 163, 164), (12, 158, 164, 168), (2, 156, 167, 163), (155, 1, 165, 161), (154, 155, 161, 160), (177, 176, 169, 175), (174, 172, 176, 177), (171, 174, 177, 173), (173, 177, 175, 170), (186, 181, 182, 183), (180, 186, 183, 184), (179, 178, 186, 180), (178, 185, 181, 186), (173, 170, 185, 178), (175, 169, 182, 181), (171, 173, 178, 179), (169, 176, 183, 182), (172, 174, 180, 184), (176, 172, 184, 183), (174, 171, 179, 180), (170, 175, 181, 185), (195, 192, 191, 190), (189, 193, 192, 195), (188, 189, 195, 187), (187, 195, 190, 194), (203, 199, 216, 220), (198, 197, 217, 215), (201, 202, 219, 213), (202, 198, 215, 219), (191, 192, 209, 208), (193, 189, 206, 210), (192, 193, 210, 209), (189, 188, 205, 206), (194, 190, 207, 211), (187, 194, 211, 204), (190, 191, 208, 207), (188, 187, 204, 205), (196, 197, 205, 204), (197, 198, 206, 205), (200, 199, 207, 208), (202, 201, 209, 210), (203, 196, 204, 211), (198, 202, 210, 206), (199, 203, 211, 207), (201, 200, 208, 209), (212, 216, 218, 213), (215, 212, 213, 219), (217, 214, 212, 215), (214, 220, 216, 212), (196, 203, 220, 214), (199, 200, 218, 216), (197, 196, 214, 217), (200, 201, 213, 218), (229, 225, 223, 227), (225, 224, 228, 223), (223, 228, 221, 222), (227, 223, 222, 226), (167, 160, 221, 228), (165, 166, 227, 226), (164, 163, 224, 225), (160, 161, 222, 221), (237, 235, 231, 233), (233, 231, 236, 232), (231, 230, 162, 236), (235, 234, 230, 231), (243, 244, 257, 261), (245, 238, 259, 258), (246, 242, 256, 262), (238, 239, 255, 259), (235, 237, 254, 252), (232, 236, 253, 249), (230, 234, 251, 248), (237, 233, 250, 254), (236, 162, 247, 253), (234, 235, 252, 251), (233, 232, 249, 250), (162, 230, 248, 247), (239, 238, 247, 248), (241, 242, 250, 249), (243, 239, 248, 251), (244, 243, 251, 252), (245, 241, 249, 253), (238, 245, 253, 247), (246, 244, 252, 254), (242, 246, 254, 250), (258, 259, 267, 266), (262, 256, 264, 270), (259, 255, 263, 267), (255, 261, 269, 263), (242, 241, 260, 256), (244, 246, 262, 257), (241, 245, 258, 260), (239, 243, 261, 255), (270, 264, 240, 265), (264, 268, 266, 240), (240, 266, 267, 263), (265, 240, 263, 269), (261, 257, 265, 269), (256, 260, 268, 264), (257, 262, 270, 265), (260, 258, 266, 268), (271, 272, 277, 275), (274, 278, 272, 271), (276, 274, 271, 273), (273, 271, 275, 279), (280, 284, 286, 281), (283, 280, 281, 287), (285, 282, 280, 283), (282, 288, 284, 280), (278, 274, 283, 287), (272, 278, 287, 281), (274, 276, 285, 283), (279, 275, 284, 288), (273, 279, 288, 282), (275, 277, 286, 284), (276, 273, 282, 285), (277, 272, 281, 286), (297, 292, 289, 291), (291, 289, 293, 295), (289, 290, 294, 293), (292, 296, 290, 289), (306, 300, 298, 301), (300, 304, 302, 298), (298, 302, 303, 299), (301, 298, 299, 305), (292, 297, 306, 301), (295, 293, 302, 304), (290, 296, 305, 299), (294, 290, 299, 303), (297, 291, 300, 306), (293, 294, 303, 302), (296, 292, 301, 305), (291, 295, 304, 300)])
_uv = me_cube_001.uv_layers.new(name='UVMap')
_uv.uv.foreach_set('vector', [0.625, 0.5, 0.375, 0.5, 0.375, 0.25, 0.625, 0.25, 0.625, 0.25, 0.625, 0.25, 0.625, 0.25, 0.625, 0.25, 0.625, 0.4151, 0.625, 0.4576, 0.625, 0.4886, 0.625, 0.5, 0.6674, 0.5, 0.6674, 0.625, 0.6674, 0.625, 0.6674, 0.5, 0.375, 0.5, 0.625, 0.5, 0.625, 0.75, 0.375, 0.75, 0.395, 0.77, 0.625, 0.77, 0.625, 0.77, 0.395, 0.77, 0.7099, 0.5, 0.875, 0.5, 0.875, 0.75, 0.875, 0.75, 0.7099, 0.75, 0.625, 0.625, 0.625, 0.5, 0.625, 0.5, 0.625, 0.625, 0.375, 0.0, 0.625, 0.0, 0.625, 0.25, 0.375, 0.25, 0.625, 1.0, 0.625, 1.0, 0.625, 1.0, 0.625, 1.0, 0.625, 0.77, 0.625, 0.7793, 0.625, 0.7793, 0.625, 0.77, 0.6674, 0.625, 0.6462, 0.625, 0.6462, 0.75, 0.6674, 0.75, 0.625, 0.75, 0.625, 0.5, 0.625, 0.5, 0.625, 0.75, 0.625, 1.0, 0.625, 1.0, 0.625, 1.0, 0.625, 1.0, 0.6674, 0.75, 0.6462, 0.75, 0.6462, 0.75, 0.6674, 0.75, 0.625, 1.0, 0.625, 1.0, 0.395, 1.0, 0.395, 1.0, 0.395, 0.77, 0.625, 0.77, 0.625, 0.25, 0.625, 0.0, 0.625, 0.0, 0.625, 0.25, 0.7099, 0.5, 0.7099, 0.75, 0.6674, 0.75, 0.6674, 0.5, 0.6674, 0.5, 0.6674, 0.75, 0.625, 0.75, 0.625, 0.5, 0.625, 0.5, 0.625, 0.75, 0.625, 0.75, 0.625, 0.5, 0.875, 0.75, 0.875, 0.5, 0.875, 0.5, 0.875, 0.75, 0.625, 0.0, 0.625, 0.25, 0.625, 0.25, 0.625, 0.0, 0.625, 0.0, 0.625, 0.25, 0.625, 0.25, 0.625, 0.0, 0.6674, 0.5, 0.6462, 0.5, 0.6462, 0.625, 0.6674, 0.625, 0.625, 0.77, 0.395, 0.77, 0.375, 0.75, 0.625, 0.75, 0.395, 0.77, 0.395, 1.0, 0.375, 1.0, 0.375, 0.75, 0.395, 1.0, 0.625, 1.0, 0.625, 1.0, 0.375, 1.0, 0.395, 1.0, 0.395, 1.0, 0.375, 1.0, 0.375, 1.0, 0.625, 0.8375, 0.625, 0.8028, 0.625, 0.7924, 0.625, 0.8349, 0.625, 0.8028, 0.625, 0.7793, 0.625, 0.7614, 0.625, 0.7924, 0.625, 0.7793, 0.625, 0.77, 0.625, 0.75, 0.625, 0.7614, 0.625, 1.0, 0.625, 1.0, 0.625, 1.0, 0.625, 1.0, 0.625, 1.0, 0.625, 1.0, 0.625, 1.0, 0.625, 1.0, 0.625, 1.0, 0.625, 1.0, 0.625, 1.0, 0.625, 1.0, 0.625, 1.0, 0.625, 0.8375, 0.625, 0.8349, 0.625, 1.0, 0.625, 0.77, 0.625, 0.77, 0.625, 0.75, 0.625, 0.75, 0.625, 1.0, 0.625, 1.0, 0.625, 1.0, 0.625, 1.0, 0.625, 1.0, 0.625, 1.0, 0.625, 1.0, 0.625, 1.0, 0.6462, 0.625, 0.625, 0.625, 0.625, 0.75, 0.6462, 0.75, 0.6462, 0.5, 0.625, 0.5, 0.625, 0.625, 0.6462, 0.625, 0.625, 1.0, 0.625, 1.0, 0.625, 1.0, 0.625, 1.0, 0.625, 0.99, 0.625, 0.99, 0.625, 0.99, 0.625, 0.99, 0.625, 1.0, 0.625, 1.0, 0.625, 1.0, 0.625, 1.0, 0.395, 1.0, 0.395, 0.77, 0.395, 0.77, 0.395, 1.0, 0.625, 1.0, 0.625, 1.0, 0.625, 1.0, 0.625, 1.0, 0.625, 1.0, 0.395, 1.0, 0.395, 1.0, 0.625, 1.0, 0.625, 0.8375, 0.625, 1.0, 0.625, 1.0, 0.625, 0.8375, 0.395, 1.0, 0.395, 1.0, 0.395, 1.0, 0.395, 1.0, 0.625, 0.77, 0.625, 0.77, 0.625, 0.77, 0.625, 0.77, 0.625, 0.8028, 0.625, 0.8375, 0.625, 0.8375, 0.625, 0.8028, 0.625, 1.0, 0.625, 1.0, 0.625, 1.0, 0.625, 1.0, 0.625, 0.7793, 0.625, 0.8028, 0.625, 0.8028, 0.625, 0.7793, 0.51, 1.0, 0.51, 1.0, 0.625, 1.0, 0.625, 1.0, 0.395, 1.0, 0.395, 1.0, 0.51, 1.0, 0.51, 1.0, 0.395, 1.0, 0.395, 1.0, 0.51, 1.0, 0.51, 1.0, 0.51, 1.0, 0.51, 1.0, 0.625, 1.0, 0.625, 1.0, 0.605, 1.0, 0.6101, 1.0, 0.6101, 1.0, 0.605, 1.0, 0.415, 1.0, 0.4099, 1.0, 0.4099, 1.0, 0.415, 1.0, 0.51, 1.0, 0.605, 1.0, 0.605, 1.0, 0.51, 1.0, 0.605, 1.0, 0.51, 1.0, 0.51, 1.0, 0.605, 1.0, 0.51, 1.0, 0.625, 1.0, 0.625, 1.0, 0.51, 1.0, 0.395, 1.0, 0.395, 1.0, 0.395, 1.0, 0.395, 1.0, 0.625, 1.0, 0.625, 1.0, 0.625, 1.0, 0.625, 1.0, 0.395, 1.0, 0.395, 1.0, 0.395, 1.0, 0.395, 1.0, 0.625, 1.0, 0.625, 1.0, 0.625, 1.0, 0.625, 1.0, 0.51, 1.0, 0.395, 1.0, 0.395, 1.0, 0.51, 1.0, 0.395, 1.0, 0.51, 1.0, 0.51, 1.0, 0.395, 1.0, 0.625, 1.0, 0.51, 1.0, 0.51, 1.0, 0.625, 1.0, 0.605, 1.0, 0.51, 1.0, 0.51, 1.0, 0.625, 1.0, 0.605, 1.0, 0.6101, 1.0, 0.625, 1.0, 0.625, 1.0, 0.51, 1.0, 0.605, 1.0, 0.625, 1.0, 0.51, 1.0, 0.415, 1.0, 0.4099, 1.0, 0.395, 1.0, 0.395, 1.0, 0.51, 1.0, 0.415, 1.0, 0.395, 1.0, 0.51, 1.0, 0.6101, 1.0, 0.605, 1.0, 0.625, 1.0, 0.625, 1.0, 0.415, 1.0, 0.51, 1.0, 0.51, 1.0, 0.395, 1.0, 0.4099, 1.0, 0.415, 1.0, 0.395, 1.0, 0.395, 1.0, 0.51, 1.0, 0.6101, 1.0, 0.605, 1.0, 0.51, 1.0, 0.4099, 1.0, 0.51, 1.0, 0.51, 1.0, 0.415, 1.0, 0.415, 1.0, 0.51, 1.0, 0.51, 1.0, 0.4099, 1.0, 0.51, 1.0, 0.605, 1.0, 0.6101, 1.0, 0.51, 1.0, 0.4099, 1.0, 0.415, 1.0, 0.415, 1.0, 0.4099, 1.0, 0.6101, 1.0, 0.605, 1.0, 0.605, 1.0, 0.6101, 1.0, 0.51, 1.0, 0.415, 1.0, 0.415, 1.0, 0.51, 1.0, 0.415, 1.0, 0.51, 1.0, 0.51, 1.0, 0.415, 1.0, 0.51, 0.885, 0.51, 1.0, 0.625, 1.0, 0.625, 0.885, 0.395, 0.885, 0.395, 1.0, 0.51, 1.0, 0.51, 0.885, 0.395, 0.77, 0.395, 0.885, 0.51, 0.885, 0.51, 0.77, 0.51, 0.77, 0.51, 0.885, 0.625, 0.885, 0.625, 0.77, 0.605, 0.98, 0.51, 0.9851, 0.51, 0.9851, 0.605, 0.98, 0.415, 0.79, 0.51, 0.7849, 0.51, 0.7849, 0.415, 0.79, 0.51, 0.9851, 0.415, 0.98, 0.415, 0.98, 0.51, 0.9851, 0.51, 0.7849, 0.605, 0.79, 0.605, 0.79, 0.51, 0.7849, 0.395, 0.885, 0.395, 0.77, 0.395, 0.77, 0.395, 0.885, 0.625, 0.885, 0.625, 1.0, 0.625, 1.0, 0.625, 0.885, 0.51, 0.77, 0.625, 0.77, 0.625, 0.77, 0.51, 0.77, 0.51, 1.0, 0.395, 1.0, 0.395, 1.0, 0.51, 1.0, 0.395, 0.77, 0.51, 0.77, 0.51, 0.77, 0.395, 0.77, 0.625, 1.0, 0.51, 1.0, 0.51, 1.0, 0.625, 1.0, 0.395, 1.0, 0.395, 0.885, 0.395, 0.885, 0.395, 1.0, 0.625, 0.77, 0.625, 0.885, 0.625, 0.885, 0.625, 0.77, 0.51, 0.9851, 0.605, 0.98, 0.625, 1.0, 0.51, 1.0, 0.605, 0.98, 0.6101, 0.885, 0.625, 0.885, 0.625, 1.0, 0.51, 0.7849, 0.415, 0.79, 0.395, 0.77, 0.51, 0.77, 0.415, 0.79, 0.4099, 0.885, 0.395, 0.885, 0.395, 0.77, 0.415, 0.98, 0.51, 0.9851, 0.51, 1.0, 0.395, 1.0, 0.6101, 0.885, 0.605, 0.79, 0.625, 0.77, 0.625, 0.885, 0.605, 0.79, 0.51, 0.7849, 0.51, 0.77, 0.625, 0.77, 0.4099, 0.885, 0.415, 0.98, 0.395, 1.0, 0.395, 0.885, 0.51, 0.885, 0.6101, 0.885, 0.605, 0.98, 0.51, 0.9851, 0.4099, 0.885, 0.51, 0.885, 0.51, 0.9851, 0.415, 0.98, 0.415, 0.79, 0.51, 0.7849, 0.51, 0.885, 0.4099, 0.885, 0.51, 0.7849, 0.605, 0.79, 0.6101, 0.885, 0.51, 0.885, 0.415, 0.98, 0.4099, 0.885, 0.4099, 0.885, 0.415, 0.98, 0.605, 0.79, 0.6101, 0.885, 0.6101, 0.885, 0.605, 0.79, 0.4099, 0.885, 0.415, 0.79, 0.415, 0.79, 0.4099, 0.885, 0.6101, 0.885, 0.605, 0.98, 0.605, 0.98, 0.6101, 0.885, 0.625, 1.0, 0.625, 0.77, 0.625, 0.78, 0.625, 0.99, 0.625, 0.77, 0.625, 0.77, 0.625, 0.78, 0.625, 0.78, 0.625, 0.77, 0.625, 0.7793, 0.625, 0.7883, 0.625, 0.78, 0.625, 0.7793, 0.625, 0.8028, 0.625, 0.808, 0.625, 0.7883, 0.625, 0.8028, 0.625, 0.8375, 0.625, 0.8388, 0.625, 0.808, 0.625, 0.8375, 0.625, 1.0, 0.625, 0.99, 0.625, 0.8388, 0.625, 1.0, 0.625, 1.0, 0.625, 0.99, 0.625, 0.99, 0.625, 1.0, 0.625, 1.0, 0.625, 1.0, 0.625, 1.0, 0.625, 1.0, 0.625, 1.0, 0.625, 1.0, 0.625, 1.0, 0.625, 1.0, 0.625, 1.0, 0.625, 1.0, 0.625, 1.0, 0.625, 1.0, 0.625, 1.0, 0.625, 1.0, 0.625, 1.0, 0.625, 1.0, 0.625, 1.0, 0.625, 1.0, 0.625, 1.0, 0.625, 1.0, 0.625, 1.0, 0.625, 1.0, 0.625, 1.0, 0.625, 1.0, 0.625, 1.0, 0.625, 1.0, 0.625, 1.0, 0.625, 0.99, 0.625, 0.78, 0.625, 0.78, 0.625, 0.7883, 0.625, 0.808, 0.625, 0.8388, 0.625, 0.99, 0.625, 1.0, 0.625, 1.0, 0.625, 1.0, 0.625, 1.0, 0.625, 1.0, 0.625, 1.0, 0.625, 1.0, 0.625, 0.78, 0.625, 0.78, 0.625, 0.78, 0.625, 0.78, 0.625, 1.0, 0.625, 1.0, 0.625, 1.0, 0.625, 1.0, 0.625, 0.78, 0.625, 0.7883, 0.625, 0.7883, 0.625, 0.78, 0.625, 1.0, 0.625, 1.0, 0.625, 1.0, 0.625, 1.0, 0.625, 0.7883, 0.625, 0.808, 0.625, 0.808, 0.625, 0.7883, 0.625, 1.0, 0.625, 1.0, 0.625, 1.0, 0.625, 1.0, 0.625, 0.808, 0.625, 0.8388, 0.625, 0.8388, 0.625, 0.808, 0.625, 1.0, 0.625, 1.0, 0.625, 1.0, 0.625, 1.0, 0.625, 0.8388, 0.625, 0.99, 0.625, 0.99, 0.625, 0.8388, 0.625, 1.0, 0.625, 1.0, 0.625, 1.0, 0.625, 1.0, 0.625, 0.99, 0.625, 0.78, 0.625, 0.78, 0.625, 0.99, 0.625, 1.0, 0.625, 1.0, 0.625, 1.0, 0.625, 1.0, 0.125, 0.75, 0.125, 0.75, 0.125, 0.5, 0.375, 0.5, 0.375, 0.75, 0.6462, 0.5, 0.6674, 0.5, 0.6674, 0.5, 0.6462, 0.5, 0.6462, 0.5, 0.6674, 0.5, 0.6674, 0.5, 0.6462, 0.5, 0.6462, 0.75, 0.625, 0.75, 0.625, 0.75, 0.6462, 0.75, 0.625, 0.5, 0.6462, 0.5, 0.6462, 0.5, 0.625, 0.5, 0.6674, 0.625, 0.6674, 0.75, 0.6674, 0.75, 0.6674, 0.625, 0.6674, 0.5, 0.6674, 0.625, 0.6674, 0.625, 0.6674, 0.5, 0.6674, 0.75, 0.6462, 0.75, 0.6462, 0.75, 0.6674, 0.75, 0.625, 0.625, 0.625, 0.5, 0.625, 0.5, 0.625, 0.625, 0.625, 0.75, 0.625, 0.625, 0.625, 0.625, 0.625, 0.75, 0.625, 0.125, 0.625, 0.125, 0.625, 0.25, 0.625, 0.25, 0.625, 0.0, 0.625, 0.0, 0.625, 0.125, 0.625, 0.125, 0.625, 0.0, 0.625, 0.0, 0.625, 0.125, 0.625, 0.125, 0.625, 0.125, 0.625, 0.125, 0.625, 0.25, 0.625, 0.25, 0.625, 0.125, 0.625, 0.25, 0.625, 0.25, 0.625, 0.125, 0.625, 0.0, 0.625, 0.125, 0.625, 0.125, 0.625, 0.0, 0.625, 0.0, 0.625, 0.125, 0.625, 0.125, 0.625, 0.0, 0.625, 0.125, 0.625, 0.25, 0.625, 0.25, 0.625, 0.125, 0.625, 0.125, 0.625, 0.25, 0.625, 0.25, 0.625, 0.125, 0.625, 0.25, 0.625, 0.25, 0.625, 0.25, 0.625, 0.25, 0.625, 0.0, 0.625, 0.125, 0.625, 0.125, 0.625, 0.0, 0.625, 0.25, 0.625, 0.125, 0.625, 0.125, 0.625, 0.25, 0.625, 0.0, 0.625, 0.0, 0.625, 0.0, 0.625, 0.0, 0.625, 0.125, 0.625, 0.0, 0.625, 0.0, 0.625, 0.125, 0.625, 0.0, 0.625, 0.0, 0.625, 0.0, 0.625, 0.0, 0.625, 0.25, 0.625, 0.25, 0.625, 0.25, 0.625, 0.25, 0.625, 0.125, 0.625, 0.125, 0.625, 0.25, 0.625, 0.25, 0.625, 0.0, 0.625, 0.0, 0.625, 0.125, 0.625, 0.125, 0.625, 0.0, 0.625, 0.0, 0.625, 0.125, 0.625, 0.125, 0.625, 0.125, 0.625, 0.125, 0.625, 0.25, 0.625, 0.25, 0.625, 0.1381, 0.625, 0.142, 0.625, 0.142, 0.625, 0.1381, 0.625, 0.108, 0.625, 0.1119, 0.625, 0.1119, 0.625, 0.108, 0.625, 0.125, 0.625, 0.1119, 0.625, 0.1119, 0.625, 0.125, 0.625, 0.1119, 0.625, 0.108, 0.625, 0.108, 0.625, 0.1119, 0.625, 0.25, 0.625, 0.125, 0.625, 0.125, 0.625, 0.25, 0.625, 0.0, 0.625, 0.0, 0.625, 0.0, 0.625, 0.0, 0.625, 0.125, 0.625, 0.0, 0.625, 0.0, 0.625, 0.125, 0.625, 0.0, 0.625, 0.0, 0.625, 0.0, 0.625, 0.0, 0.625, 0.25, 0.625, 0.25, 0.625, 0.25, 0.625, 0.25, 0.625, 0.125, 0.625, 0.25, 0.625, 0.25, 0.625, 0.125, 0.625, 0.25, 0.625, 0.25, 0.625, 0.25, 0.625, 0.25, 0.625, 0.0, 0.625, 0.125, 0.625, 0.125, 0.625, 0.0, 0.625, 0.125, 0.625, 0.1119, 0.625, 0.0, 0.625, 0.125, 0.625, 0.1119, 0.625, 0.108, 0.625, 0.0, 0.625, 0.0, 0.625, 0.1381, 0.625, 0.142, 0.625, 0.25, 0.625, 0.25, 0.625, 0.1119, 0.625, 0.125, 0.625, 0.125, 0.625, 0.0, 0.625, 0.1381, 0.625, 0.125, 0.625, 0.125, 0.625, 0.25, 0.625, 0.108, 0.625, 0.1119, 0.625, 0.0, 0.625, 0.0, 0.625, 0.142, 0.625, 0.1381, 0.625, 0.25, 0.625, 0.25, 0.625, 0.125, 0.625, 0.1381, 0.625, 0.25, 0.625, 0.125, 0.625, 0.125, 0.625, 0.142, 0.625, 0.1381, 0.625, 0.125, 0.625, 0.108, 0.625, 0.125, 0.625, 0.125, 0.625, 0.1119, 0.625, 0.1119, 0.625, 0.125, 0.625, 0.125, 0.625, 0.108, 0.625, 0.125, 0.625, 0.1381, 0.625, 0.142, 0.625, 0.125, 0.625, 0.125, 0.625, 0.1381, 0.625, 0.1381, 0.625, 0.125, 0.625, 0.142, 0.625, 0.1381, 0.625, 0.1381, 0.625, 0.142, 0.625, 0.1119, 0.625, 0.125, 0.625, 0.125, 0.625, 0.1119, 0.625, 0.1381, 0.625, 0.125, 0.625, 0.125, 0.625, 0.1381, 0.6674, 0.5, 0.6674, 0.625, 0.6462, 0.625, 0.6462, 0.5, 0.6674, 0.625, 0.6674, 0.75, 0.6462, 0.75, 0.6462, 0.625, 0.6462, 0.625, 0.6462, 0.75, 0.625, 0.75, 0.625, 0.625, 0.6462, 0.5, 0.6462, 0.625, 0.625, 0.625, 0.625, 0.5, 0.6462, 0.75, 0.625, 0.75, 0.625, 0.75, 0.6462, 0.75, 0.625, 0.5, 0.6462, 0.5, 0.6462, 0.5, 0.625, 0.5, 0.6674, 0.625, 0.6674, 0.75, 0.6674, 0.75, 0.6674, 0.625, 0.625, 0.75, 0.625, 0.625, 0.625, 0.625, 0.625, 0.75, 0.6674, 0.5, 0.6462, 0.5, 0.6462, 0.625, 0.6674, 0.625, 0.6674, 0.625, 0.6462, 0.625, 0.6462, 0.75, 0.6674, 0.75, 0.6462, 0.625, 0.625, 0.625, 0.625, 0.75, 0.6462, 0.75, 0.6462, 0.5, 0.625, 0.5, 0.625, 0.625, 0.6462, 0.625, 0.644, 0.6119, 0.6462, 0.608, 0.6462, 0.608, 0.644, 0.6119, 0.6462, 0.642, 0.644, 0.6381, 0.644, 0.6381, 0.6462, 0.642, 0.6484, 0.6119, 0.6491, 0.625, 0.6491, 0.625, 0.6484, 0.6119, 0.644, 0.6381, 0.6433, 0.625, 0.6433, 0.625, 0.644, 0.6381, 0.6462, 0.5, 0.6674, 0.5, 0.6674, 0.5, 0.6462, 0.5, 0.6674, 0.75, 0.6462, 0.75, 0.6462, 0.75, 0.6674, 0.75, 0.625, 0.625, 0.625, 0.5, 0.625, 0.5, 0.625, 0.625, 0.6674, 0.5, 0.6674, 0.625, 0.6674, 0.625, 0.6674, 0.5, 0.6462, 0.75, 0.625, 0.75, 0.625, 0.75, 0.6462, 0.75, 0.625, 0.5, 0.6462, 0.5, 0.6462, 0.5, 0.625, 0.5, 0.6674, 0.625, 0.6674, 0.75, 0.6674, 0.75, 0.6674, 0.625, 0.625, 0.75, 0.625, 0.625, 0.625, 0.625, 0.625, 0.75, 0.6433, 0.625, 0.644, 0.6381, 0.625, 0.75, 0.625, 0.625, 0.6484, 0.6381, 0.6491, 0.625, 0.6674, 0.625, 0.6674, 0.75, 0.644, 0.6119, 0.6433, 0.625, 0.625, 0.625, 0.625, 0.5, 0.6462, 0.608, 0.644, 0.6119, 0.625, 0.5, 0.6462, 0.5, 0.6462, 0.642, 0.6484, 0.6381, 0.6674, 0.75, 0.6462, 0.75, 0.644, 0.6381, 0.6462, 0.642, 0.6462, 0.75, 0.625, 0.75, 0.6484, 0.6119, 0.6462, 0.608, 0.6462, 0.5, 0.6674, 0.5, 0.6491, 0.625, 0.6484, 0.6119, 0.6674, 0.5, 0.6674, 0.625, 0.6462, 0.642, 0.644, 0.6381, 0.644, 0.6381, 0.6462, 0.642, 0.6484, 0.6119, 0.6491, 0.625, 0.6491, 0.625, 0.6484, 0.6119, 0.644, 0.6381, 0.6433, 0.625, 0.6433, 0.625, 0.644, 0.6381, 0.6433, 0.625, 0.644, 0.6119, 0.644, 0.6119, 0.6433, 0.625, 0.6491, 0.625, 0.6484, 0.6381, 0.6484, 0.6381, 0.6491, 0.625, 0.6462, 0.608, 0.6484, 0.6119, 0.6484, 0.6119, 0.6462, 0.608, 0.6484, 0.6381, 0.6462, 0.642, 0.6462, 0.642, 0.6484, 0.6381, 0.6433, 0.625, 0.644, 0.6119, 0.644, 0.6119, 0.6433, 0.625, 0.6484, 0.6119, 0.6491, 0.625, 0.6462, 0.625, 0.6462, 0.608, 0.6491, 0.625, 0.6484, 0.6381, 0.6462, 0.642, 0.6462, 0.625, 0.6462, 0.625, 0.6462, 0.642, 0.644, 0.6381, 0.6433, 0.625, 0.6462, 0.608, 0.6462, 0.625, 0.6433, 0.625, 0.644, 0.6119, 0.644, 0.6119, 0.6462, 0.608, 0.6462, 0.608, 0.644, 0.6119, 0.6491, 0.625, 0.6484, 0.6381, 0.6484, 0.6381, 0.6491, 0.625, 0.6462, 0.608, 0.6484, 0.6119, 0.6484, 0.6119, 0.6462, 0.608, 0.6484, 0.6381, 0.6462, 0.642, 0.6462, 0.642, 0.6484, 0.6381, 0.625, 0.125, 0.625, 0.125, 0.625, 0.1381, 0.625, 0.142, 0.625, 0.108, 0.625, 0.1119, 0.625, 0.125, 0.625, 0.125, 0.625, 0.1119, 0.625, 0.108, 0.625, 0.125, 0.625, 0.125, 0.625, 0.125, 0.625, 0.125, 0.625, 0.142, 0.625, 0.1381, 0.625, 0.125, 0.625, 0.142, 0.625, 0.1381, 0.625, 0.125, 0.625, 0.108, 0.625, 0.125, 0.625, 0.125, 0.625, 0.1119, 0.625, 0.1119, 0.625, 0.125, 0.625, 0.125, 0.625, 0.108, 0.625, 0.125, 0.625, 0.1381, 0.625, 0.142, 0.625, 0.125, 0.625, 0.1119, 0.625, 0.108, 0.625, 0.108, 0.625, 0.1119, 0.625, 0.125, 0.625, 0.1119, 0.625, 0.1119, 0.625, 0.125, 0.625, 0.108, 0.625, 0.1119, 0.625, 0.1119, 0.625, 0.108, 0.625, 0.1381, 0.625, 0.142, 0.625, 0.142, 0.625, 0.1381, 0.625, 0.125, 0.625, 0.1381, 0.625, 0.1381, 0.625, 0.125, 0.625, 0.142, 0.625, 0.1381, 0.625, 0.1381, 0.625, 0.142, 0.625, 0.1119, 0.625, 0.125, 0.625, 0.125, 0.625, 0.1119, 0.625, 0.1381, 0.625, 0.125, 0.625, 0.125, 0.625, 0.1381, 0.6484, 0.6119, 0.6462, 0.608, 0.6462, 0.625, 0.6491, 0.625, 0.6491, 0.625, 0.6462, 0.625, 0.6462, 0.642, 0.6484, 0.6381, 0.6462, 0.625, 0.6433, 0.625, 0.644, 0.6381, 0.6462, 0.642, 0.6462, 0.608, 0.644, 0.6119, 0.6433, 0.625, 0.6462, 0.625, 0.6484, 0.6119, 0.6491, 0.625, 0.6462, 0.625, 0.6462, 0.608, 0.6491, 0.625, 0.6484, 0.6381, 0.6462, 0.642, 0.6462, 0.625, 0.6462, 0.625, 0.6462, 0.642, 0.644, 0.6381, 0.6433, 0.625, 0.6462, 0.608, 0.6462, 0.625, 0.6433, 0.625, 0.644, 0.6119, 0.6462, 0.608, 0.6484, 0.6119, 0.6484, 0.6119, 0.6462, 0.608, 0.6484, 0.6381, 0.6462, 0.642, 0.6462, 0.642, 0.6484, 0.6381, 0.6433, 0.625, 0.644, 0.6119, 0.644, 0.6119, 0.6433, 0.625, 0.644, 0.6381, 0.6433, 0.625, 0.6433, 0.625, 0.644, 0.6381, 0.6484, 0.6119, 0.6491, 0.625, 0.6491, 0.625, 0.6484, 0.6119, 0.6462, 0.642, 0.644, 0.6381, 0.644, 0.6381, 0.6462, 0.642, 0.644, 0.6119, 0.6462, 0.608, 0.6462, 0.608, 0.644, 0.6119, 0.6491, 0.625, 0.6484, 0.6381, 0.6484, 0.6381, 0.6491, 0.625])
me_cube_001.update()

# ---- objects
ob_cube = bpy.data.objects.new('Cube', me_cube)
ob_cube_001 = bpy.data.objects.new('Cube.001', me_cube_001)

# ---- transforms, parenting, visibility, modifiers, constraints
ob_cube.location = (3.996, -0.1644, 0.1368)
ob_cube.lock_rotations_4d = False
ob_cube.empty_display_type = 'ARROWS'
ob_cube.lineart.crease_threshold = 0.0
ob_cube_001.location = (0.0, 0.0, 0.0)

# ---- collection membership
col_collection.objects.link(ob_cube)
col_collection.objects.link(ob_cube_001)

# ---- scene / render settings (as saved in the file)
scene.frame_start = 1; scene.frame_end = 250; scene.frame_set(1)
scene.render.engine = 'BLENDER_EEVEE_NEXT'
scene.cycles.sampling_pattern = 'TABULATED_SOBOL'
scene.cycles.use_light_tree = False
scene.view_settings.view_transform = 'Filmic'
bpy.context.view_layer.update()

# ---- added for rendering (the .blend has no active camera and no usable light): camera, sun
cam_auto = bpy.data.cameras.new('AutoCamera')
cam_auto.lens = 50.0
cam_auto.sensor_width = 36.0
cam_auto.clip_end = 1000.0
ob_auto_camera = bpy.data.objects.new('AutoCamera', cam_auto)
scene.collection.objects.link(ob_auto_camera)
ob_auto_camera.location = (6.5658, -5.91088, 4.15052)
ob_auto_camera.rotation_euler = (1.09748, -7.21219e-08, 0.694738)
scene.camera = ob_auto_camera
light_auto_sun = bpy.data.lights.new('AutoSun', 'SUN')
light_auto_sun.energy = 3.0
light_auto_sun.angle = 0.0523599
ob_auto_sun = bpy.data.objects.new('AutoSun', light_auto_sun)
scene.collection.objects.link(ob_auto_sun)
ob_auto_sun.rotation_euler = (0.872665, 0.174533, 0.523599)
bpy.context.view_layer.update()
